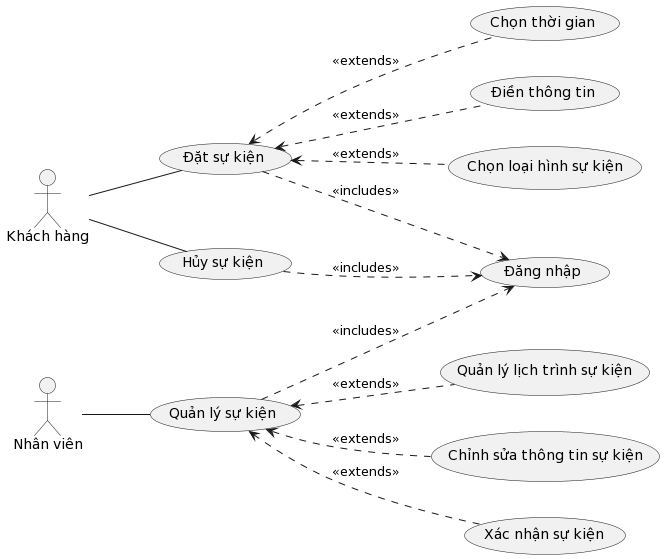

The diagram above was rendered by PlantUML. Its source (embedded in the PNG):
@startuml
left to right direction
skinparam packageStyle rectangle

actor Khách_hàng as "Khách hàng"
actor Nhân_viên as "Nhân viên"


Khách_hàng -- (Hủy sự kiện)
Khách_hàng -- (Đặt sự kiện)

(Hủy sự kiện) ..> (Đăng nhập): <<includes>>
(Đặt sự kiện) ..> (Đăng nhập): <<includes>>

(Đặt sự kiện) <.. (Điền thông tin) : <<extends>>
(Đặt sự kiện) <.. (Chọn loại hình sự kiện) : <<extends>>
(Đặt sự kiện) <.. (Chọn thời gian) : <<extends>>
(Quản lý sự kiện) <.. (Chỉnh sửa thông tin sự kiện) : <<extends>>

Nhân_viên -- (Quản lý sự kiện)
(Quản lý sự kiện) ..> (Đăng nhập): <<includes>>
(Quản lý sự kiện) <.. (Xác nhận sự kiện) : <<extends>>
(Quản lý sự kiện) <.. (Quản lý lịch trình sự kiện) : <<extends>>
@enduml